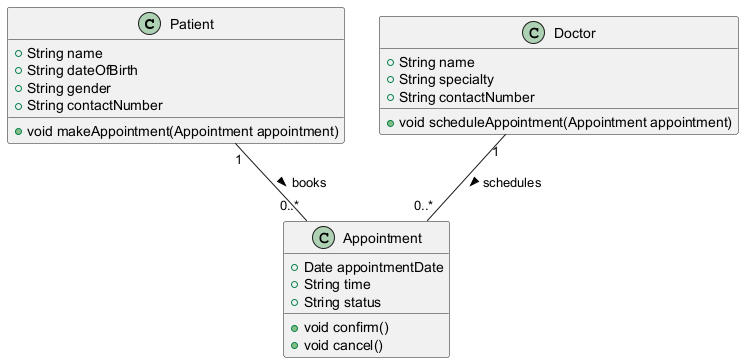

The diagram above was rendered by PlantUML. Its source (embedded in the PNG):
@startuml
class Patient {
    +String name
    +String dateOfBirth
    +String gender
    +String contactNumber
    +void makeAppointment(Appointment appointment)
}

class Doctor {
    +String name
    +String specialty
    +String contactNumber
    +void scheduleAppointment(Appointment appointment)
}

class Appointment {
    +Date appointmentDate
    +String time
    +String status
    +void confirm()
    +void cancel()
}

Patient "1" -- "0..*" Appointment : books >
Doctor "1" -- "0..*" Appointment : schedules >
@enduml